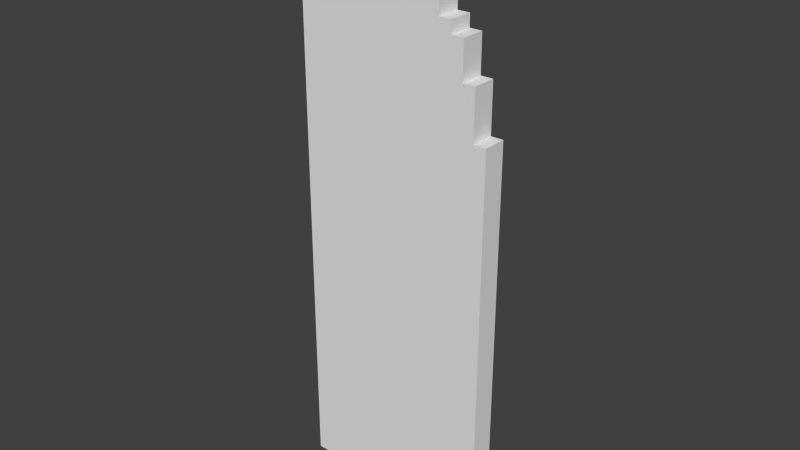 # Source: pkarcs_doors3_L.blend  (saved by Blender 2.79.0; exported with 4.5.12 LTS)
import bpy
from mathutils import Matrix  # noqa: F401  (used for matrix-valued properties, if any)

bpy.ops.wm.read_factory_settings(use_empty=True)
scene = bpy.context.scene
scene.name = 'Scene'

# ---- collections
col_collection_1 = bpy.data.collections.new('Collection 1'); scene.collection.children.link(col_collection_1)

# ---- materials (node trees are filled in below, after node groups)
mat_material = bpy.data.materials.new('Material')
mat_material.alpha_threshold = 0.0
mat_material.use_transparent_shadow = False
mat_material.roughness = 0.5
mat_material.line_color = (0.0, 0.0, 0.0, 1.0)

# ---- material node trees

# ---- world
world_world = bpy.data.worlds.new('World'); scene.world = world_world
world_world.color = (0.05088, 0.05088, 0.05088)
world_world.use_sun_shadow = False
world_world.sun_shadow_jitter_overblur = 0.0
world_world.cycles.sampling_method = 'NONE'
world_world.cycles.sample_map_resolution = 256

# ---- meshes
me_cube = bpy.data.meshes.new('Cube')
me_cube.from_pydata([(0.4993, 0.06, -2.0), (0.4993, -0.065, -2.0), (-0.5007, -0.065, -2.0), (-0.5007, 0.06, -2.0), (0.4993, 0.06, 9.537e-07), (-0.5007, 0.06, 0.9375), (-0.2507, 0.06, 0.9375), (-0.2507, 0.06, 0.875), (-0.0632, 0.06, 0.875), (-0.0632, 0.06, 0.8125), (-0.0007016, 0.06, 0.8125), (-0.0007016, 0.06, 0.75), (0.1243, 0.06, 0.75), (0.1243, 0.06, 0.6875), (0.1868, 0.06, 0.6875), (0.1868, 0.06, 0.625), (0.2493, 0.06, 0.625), (0.2493, 0.06, 0.5), (0.3118, 0.06, 0.5), (0.3118, 0.06, 0.4375), (0.3743, 0.06, 0.4375), (0.3743, 0.06, 0.25), (0.4368, 0.06, 0.25), (0.4368, 0.06, 9.537e-07), (0.4993, -0.06109, 9.537e-07), (-0.5007, -0.065, 0.9375), (0.4368, -0.06109, 9.537e-07), (0.4368, -0.06109, 0.25), (0.3743, -0.06109, 0.25), (0.3743, -0.06109, 0.4375), (0.3118, -0.06109, 0.4375), (0.3118, -0.06109, 0.5), (0.2493, -0.06109, 0.5), (0.2493, -0.06109, 0.625), (0.1868, -0.06109, 0.625), (0.1868, -0.06109, 0.6875), (0.1243, -0.06109, 0.6875), (0.1243, -0.06109, 0.75), (-0.0007016, -0.06109, 0.75), (-0.0007016, -0.06109, 0.8125), (-0.0632, -0.06109, 0.8125), (-0.0632, -0.06109, 0.875), (-0.2507, -0.06109, 0.875), (-0.2507, -0.06109, 0.9375)], [], [(0, 1, 2, 3), (4, 0, 3, 5, 6, 7, 8, 9, 10, 11, 12, 13, 14, 15, 16, 17, 18, 19, 20, 21, 22, 23), (24, 1, 0, 4), (25, 2, 1, 24, 26, 27, 28, 29, 30, 31, 32, 33, 34, 35, 36, 37, 38, 39, 40, 41, 42, 43), (5, 3, 2, 25), (26, 24, 4, 23), (6, 5, 25, 43), (7, 6, 43, 42), (8, 7, 42, 41), (39, 38, 11, 10), (38, 37, 12, 11), (37, 36, 13, 12), (36, 35, 14, 13), (35, 34, 15, 14), (34, 33, 16, 15), (33, 32, 17, 16), (32, 31, 18, 17), (31, 30, 19, 18), (30, 29, 20, 19), (29, 28, 21, 20), (28, 27, 22, 21), (27, 26, 23, 22), (9, 8, 41, 40), (40, 39, 10, 9)])
_uv = me_cube.uv_layers.new(name='UVMap')
_uv.uv.foreach_set('vector', [0.0, 0.02128, 0.0, 0.0, 1.0, 0.0, 1.0, 0.02128, 0.0, 0.6458, 0.0, 0.0, 1.0, 0.0, 1.0, 0.9583, 0.75, 0.9583, 0.75, 0.9375, 0.5625, 0.9375, 0.5625, 0.9167, 0.5, 0.9167, 0.5, 0.8958, 0.375, 0.8958, 0.375, 0.875, 0.3125, 0.875, 0.3125, 0.8542, 0.25, 0.8542, 0.25, 0.8125, 0.1875, 0.8125, 0.1875, 0.7917, 0.125, 0.7917, 0.125, 0.7292, 0.0625, 0.7292, 0.0625, 0.6458, 0.0, 0.6458, 0.0, 0.0, 0.0625, 0.0, 0.0625, 0.6458, 1.0, 0.9583, 1.0, 0.0, 0.0, 0.0, 0.0, 0.6458, 0.0625, 0.6458, 0.0625, 0.7292, 0.125, 0.7292, 0.125, 0.7917, 0.1875, 0.7917, 0.1875, 0.8125, 0.25, 0.8125, 0.25, 0.8542, 0.3125, 0.8542, 0.3125, 0.875, 0.375, 0.875, 0.375, 0.8958, 0.5, 0.8958, 0.5, 0.9167, 0.5625, 0.9167, 0.5625, 0.9375, 0.75, 0.9375, 0.75, 0.9583, 1.0, 0.9583, 1.0, 0.0, 0.9375, 0.0, 0.9375, 0.9583, 0.0, 0.9792, 0.0625, 0.9792, 0.0625, 0.9583, 0.0, 0.9583, 0.75, 0.9792, 1.0, 0.9792, 1.0, 0.9583, 0.75, 0.9583, 0.0625, 0.9375, 0.0, 0.9375, 0.0, 0.9583, 0.0625, 0.9583, 0.5625, 0.9583, 0.75, 0.9583, 0.75, 0.9792, 0.5625, 0.9792, 0.0, 0.9167, 0.0625, 0.9167, 0.0625, 0.8958, 0.0, 0.8958, 0.5, 0.9583, 0.375, 0.9583, 0.375, 0.9792, 0.5, 0.9792, 0.0, 0.8958, 0.0625, 0.8958, 0.0625, 0.875, 0.0, 0.875, 0.3125, 0.9583, 0.375, 0.9583, 0.375, 0.9792, 0.3125, 0.9792, 0.0625, 0.875, 0.0, 0.875, 0.0, 0.8542, 0.0625, 0.8542, 0.25, 0.9792, 0.3125, 0.9792, 0.3125, 0.9583, 0.25, 0.9583, 0.0, 0.8542, 0.0625, 0.8542, 0.0625, 0.8125, 0.0, 0.8125, 0.1875, 0.9792, 0.25, 0.9792, 0.25, 0.9583, 0.1875, 0.9583, 0.0, 0.8125, 0.0625, 0.8125, 0.0625, 0.7917, 0.0, 0.7917, 0.1875, 0.9792, 0.125, 0.9792, 0.125, 0.9583, 0.1875, 0.9583, 0.0625, 0.7917, 0.0625, 0.7292, 0.0, 0.7292, 0.0, 0.7917, 0.125, 0.9792, 0.0625, 0.9792, 0.0625, 0.9583, 0.125, 0.9583, 0.0, 0.6458, 0.0, 0.7292, 0.0625, 0.7292, 0.0625, 0.6458, 0.0625, 0.9167, 0.0625, 0.9375, 0.0, 0.9375, 0.0, 0.9167, 0.5, 0.9792, 0.5625, 0.9792, 0.5625, 0.9583, 0.5, 0.9583])
me_cube.materials.append(mat_material)
me_cube.use_remesh_preserve_volume = False
me_cube.use_remesh_preserve_attributes = False
me_cube.use_mirror_vertex_groups = False
me_cube.update()

# ---- objects
ob_cube = bpy.data.objects.new('Cube', me_cube)

# ---- transforms, parenting, visibility, modifiers, constraints
ob_cube.location = (0.0007016, 0.44, 1.5)
ob_cube.lock_rotations_4d = False
ob_cube.empty_display_type = 'ARROWS'
ob_cube.show_wire = True
ob_cube.lineart.crease_threshold = 0.0

# ---- collection membership
col_collection_1.objects.link(ob_cube)

# ---- scene / render settings (as saved in the file)
scene.frame_start = 1; scene.frame_end = 250; scene.frame_set(1)
scene.render.engine = 'BLENDER_EEVEE_NEXT'
scene.render.resolution_percentage = 50
scene.render.dither_intensity = 0.0
scene.render.film_transparent = True
scene.cycles.use_denoising = False
scene.cycles.samples = 10
scene.cycles.sampling_pattern = 'TABULATED_SOBOL'
scene.cycles.light_sampling_threshold = 0.0
scene.cycles.use_adaptive_sampling = False
scene.cycles.use_light_tree = False
scene.cycles.blur_glossy = 0.0
scene.cycles.pixel_filter_type = 'GAUSSIAN'
scene.cycles.sample_clamp_indirect = 0.0
scene.view_settings.view_transform = 'Standard'
bpy.context.view_layer.update()

# ---- added for rendering (the .blend has no active camera and no usable light): camera, sun
cam_auto = bpy.data.cameras.new('AutoCamera')
cam_auto.lens = 50.0
cam_auto.sensor_width = 36.0
cam_auto.clip_end = 1000.0
ob_auto_camera = bpy.data.objects.new('AutoCamera', cam_auto)
scene.collection.objects.link(ob_auto_camera)
ob_auto_camera.location = (2.87334, -3.01051, 3.26743)
ob_auto_camera.rotation_euler = (1.09748, -7.21219e-08, 0.694738)
scene.camera = ob_auto_camera
light_auto_sun = bpy.data.lights.new('AutoSun', 'SUN')
light_auto_sun.energy = 3.0
light_auto_sun.angle = 0.0523599
ob_auto_sun = bpy.data.objects.new('AutoSun', light_auto_sun)
scene.collection.objects.link(ob_auto_sun)
ob_auto_sun.rotation_euler = (0.872665, 0.174533, 0.523599)
bpy.context.view_layer.update()
